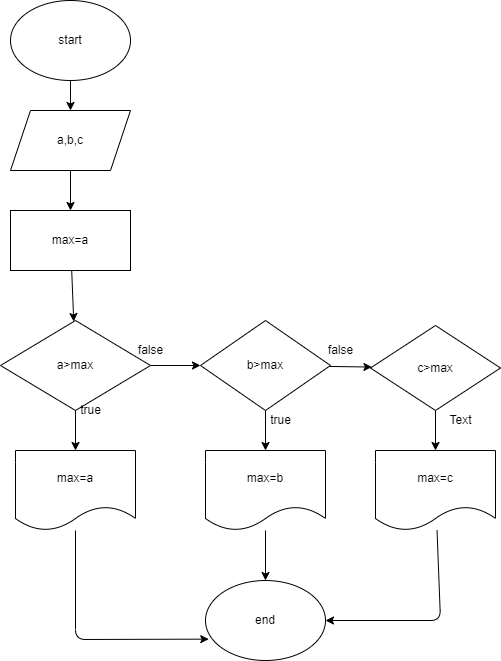

The diagram above was exported from draw.io. Its source (the exported page's mxGraphModel, read from the mxfile embedded in the PNG):
<mxGraphModel dx="640" dy="333" grid="1" gridSize="10" guides="1" tooltips="1" connect="1" arrows="1" fold="1" page="1" pageScale="1" pageWidth="850" pageHeight="1100" math="0" shadow="0">
  <root>
    <mxCell id="0" />
    <mxCell id="1" parent="0" />
    <mxCell id="15" value="" style="edgeStyle=none;html=1;" edge="1" parent="1" source="2" target="3">
      <mxGeometry relative="1" as="geometry" />
    </mxCell>
    <mxCell id="2" value="start" style="ellipse;whiteSpace=wrap;html=1;" vertex="1" parent="1">
      <mxGeometry x="250" y="10" width="120" height="80" as="geometry" />
    </mxCell>
    <mxCell id="16" value="" style="edgeStyle=none;html=1;" edge="1" parent="1" source="3" target="4">
      <mxGeometry relative="1" as="geometry" />
    </mxCell>
    <mxCell id="3" value="a,b,c" style="shape=parallelogram;perimeter=parallelogramPerimeter;whiteSpace=wrap;html=1;fixedSize=1;" vertex="1" parent="1">
      <mxGeometry x="250" y="120" width="120" height="60" as="geometry" />
    </mxCell>
    <mxCell id="17" value="" style="edgeStyle=none;html=1;" edge="1" parent="1" source="4" target="5">
      <mxGeometry relative="1" as="geometry" />
    </mxCell>
    <mxCell id="4" value="max=a" style="rounded=0;whiteSpace=wrap;html=1;" vertex="1" parent="1">
      <mxGeometry x="250" y="220" width="120" height="60" as="geometry" />
    </mxCell>
    <mxCell id="18" value="" style="edgeStyle=none;html=1;" edge="1" parent="1" source="5" target="8">
      <mxGeometry relative="1" as="geometry" />
    </mxCell>
    <mxCell id="21" value="" style="edgeStyle=none;html=1;" edge="1" parent="1" source="5" target="6">
      <mxGeometry relative="1" as="geometry" />
    </mxCell>
    <mxCell id="5" value="a&amp;gt;max" style="rhombus;whiteSpace=wrap;html=1;" vertex="1" parent="1">
      <mxGeometry x="240" y="330" width="150" height="90" as="geometry" />
    </mxCell>
    <mxCell id="19" value="" style="edgeStyle=none;html=1;" edge="1" parent="1" source="6" target="9">
      <mxGeometry relative="1" as="geometry" />
    </mxCell>
    <mxCell id="22" value="" style="edgeStyle=none;html=1;" edge="1" parent="1" source="6" target="7">
      <mxGeometry relative="1" as="geometry" />
    </mxCell>
    <mxCell id="6" value="b&amp;gt;max" style="rhombus;whiteSpace=wrap;html=1;" vertex="1" parent="1">
      <mxGeometry x="440" y="330" width="130" height="90" as="geometry" />
    </mxCell>
    <mxCell id="20" value="" style="edgeStyle=none;html=1;" edge="1" parent="1" source="7" target="10">
      <mxGeometry relative="1" as="geometry" />
    </mxCell>
    <mxCell id="7" value="c&amp;gt;max" style="rhombus;whiteSpace=wrap;html=1;" vertex="1" parent="1">
      <mxGeometry x="610" y="335" width="130" height="85" as="geometry" />
    </mxCell>
    <mxCell id="12" style="edgeStyle=none;html=1;entryX=0.027;entryY=0.733;entryDx=0;entryDy=0;entryPerimeter=0;" edge="1" parent="1" source="8" target="11">
      <mxGeometry relative="1" as="geometry">
        <Array as="points">
          <mxPoint x="315" y="649" />
        </Array>
      </mxGeometry>
    </mxCell>
    <mxCell id="8" value="max=a" style="shape=document;whiteSpace=wrap;html=1;boundedLbl=1;" vertex="1" parent="1">
      <mxGeometry x="255" y="460" width="120" height="80" as="geometry" />
    </mxCell>
    <mxCell id="14" value="" style="edgeStyle=none;html=1;" edge="1" parent="1" source="9" target="11">
      <mxGeometry relative="1" as="geometry" />
    </mxCell>
    <mxCell id="9" value="max=b" style="shape=document;whiteSpace=wrap;html=1;boundedLbl=1;" vertex="1" parent="1">
      <mxGeometry x="445" y="460" width="120" height="80" as="geometry" />
    </mxCell>
    <mxCell id="13" style="edgeStyle=none;html=1;entryX=1;entryY=0.5;entryDx=0;entryDy=0;" edge="1" parent="1" source="10" target="11">
      <mxGeometry relative="1" as="geometry">
        <Array as="points">
          <mxPoint x="680" y="630" />
        </Array>
      </mxGeometry>
    </mxCell>
    <mxCell id="10" value="max=c" style="shape=document;whiteSpace=wrap;html=1;boundedLbl=1;" vertex="1" parent="1">
      <mxGeometry x="615" y="460" width="120" height="80" as="geometry" />
    </mxCell>
    <mxCell id="11" value="end" style="ellipse;whiteSpace=wrap;html=1;" vertex="1" parent="1">
      <mxGeometry x="445" y="590" width="120" height="80" as="geometry" />
    </mxCell>
    <mxCell id="23" value="true" style="text;html=1;align=center;verticalAlign=middle;resizable=0;points=[];autosize=1;strokeColor=none;fillColor=none;" vertex="1" parent="1">
      <mxGeometry x="310" y="410" width="40" height="20" as="geometry" />
    </mxCell>
    <mxCell id="24" value="false" style="text;html=1;align=center;verticalAlign=middle;resizable=0;points=[];autosize=1;strokeColor=none;fillColor=none;" vertex="1" parent="1">
      <mxGeometry x="370" y="350" width="40" height="20" as="geometry" />
    </mxCell>
    <mxCell id="25" value="true" style="text;html=1;align=center;verticalAlign=middle;resizable=0;points=[];autosize=1;strokeColor=none;fillColor=none;" vertex="1" parent="1">
      <mxGeometry x="500" y="420" width="40" height="20" as="geometry" />
    </mxCell>
    <mxCell id="26" value="false" style="text;html=1;align=center;verticalAlign=middle;resizable=0;points=[];autosize=1;strokeColor=none;fillColor=none;" vertex="1" parent="1">
      <mxGeometry x="560" y="350" width="40" height="20" as="geometry" />
    </mxCell>
    <mxCell id="27" value="Text" style="text;html=1;align=center;verticalAlign=middle;resizable=0;points=[];autosize=1;strokeColor=none;fillColor=none;" vertex="1" parent="1">
      <mxGeometry x="680" y="420" width="40" height="20" as="geometry" />
    </mxCell>
  </root>
</mxGraphModel>